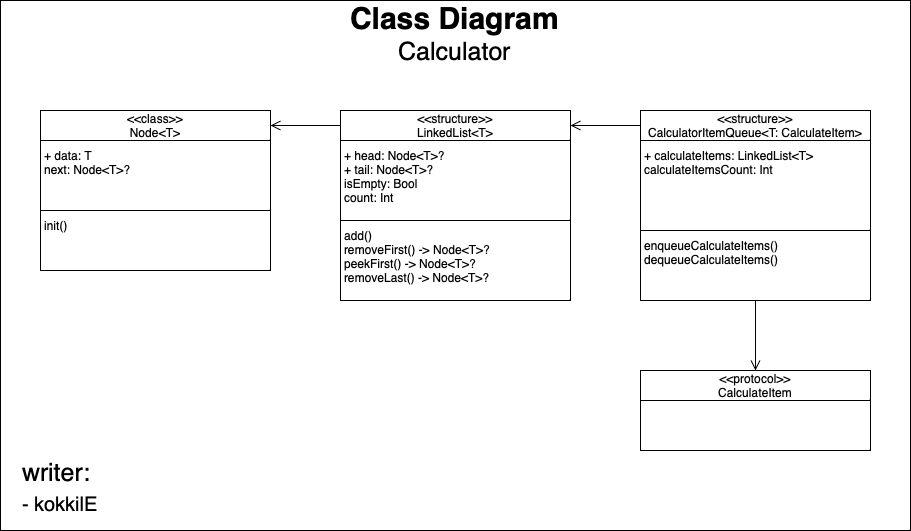

The diagram above was exported from draw.io. Its source (the exported page's mxGraphModel, read from the mxfile embedded in the PNG):
<mxGraphModel dx="1194" dy="1162" grid="1" gridSize="10" guides="1" tooltips="1" connect="1" arrows="1" fold="1" page="1" pageScale="1" pageWidth="827" pageHeight="1169" math="0" shadow="0">
  <root>
    <mxCell id="0" />
    <mxCell id="1" parent="0" />
    <mxCell id="EbQQWnLRJY5x4ZOek9hN-35" value="" style="group" parent="1" vertex="1" connectable="0">
      <mxGeometry x="110" y="460" width="910" height="530" as="geometry" />
    </mxCell>
    <mxCell id="EbQQWnLRJY5x4ZOek9hN-18" value="" style="rounded=0;whiteSpace=wrap;html=1;" parent="EbQQWnLRJY5x4ZOek9hN-35" vertex="1">
      <mxGeometry width="910" height="530" as="geometry" />
    </mxCell>
    <mxCell id="EbQQWnLRJY5x4ZOek9hN-33" value="&lt;font&gt;&lt;span style=&quot;font-weight: bold; font-size: 30px;&quot;&gt;Class Diagram&lt;/span&gt;&lt;br&gt;&lt;font style=&quot;font-size: 25px;&quot;&gt;Calculator&lt;/font&gt;&lt;/font&gt;" style="rounded=0;whiteSpace=wrap;html=1;strokeColor=none;fillColor=none;" parent="EbQQWnLRJY5x4ZOek9hN-35" vertex="1">
      <mxGeometry x="318.2702020202021" width="273.4595959595959" height="65.23076923076923" as="geometry" />
    </mxCell>
    <mxCell id="EbQQWnLRJY5x4ZOek9hN-34" value="writer:&amp;nbsp;&lt;br&gt;&lt;div style=&quot;&quot;&gt;&lt;span style=&quot;font-size: 20px;&quot;&gt;- kokkilE&lt;/span&gt;&lt;/div&gt;" style="rounded=0;whiteSpace=wrap;html=1;fontSize=25;fillColor=none;align=left;spacingLeft=20;strokeColor=none;spacingBottom=20;" parent="EbQQWnLRJY5x4ZOek9hN-35" vertex="1">
      <mxGeometry y="464.7692307692309" width="174.64646464646466" height="65.23076923076923" as="geometry" />
    </mxCell>
    <mxCell id="EbQQWnLRJY5x4ZOek9hN-13" value="" style="group" parent="1" vertex="1" connectable="0">
      <mxGeometry x="750" y="570" width="230" height="190" as="geometry" />
    </mxCell>
    <mxCell id="EbQQWnLRJY5x4ZOek9hN-14" value="&amp;lt;&amp;lt;structure&amp;gt;&amp;gt;&lt;br&gt;CalculatorItemQueue&amp;lt;T: CalculateItem&amp;gt;" style="rounded=0;whiteSpace=wrap;html=1;align=center;verticalAlign=middle;spacingTop=2;spacingLeft=2;spacingBottom=2;spacingRight=2;" parent="EbQQWnLRJY5x4ZOek9hN-13" vertex="1">
      <mxGeometry width="230" height="30" as="geometry" />
    </mxCell>
    <mxCell id="EbQQWnLRJY5x4ZOek9hN-15" value="&lt;div&gt;+ calculateItems: LinkedList&amp;lt;T&amp;gt;&lt;/div&gt;&lt;div&gt;&lt;div style=&quot;border-color: var(--border-color);&quot;&gt;calculateItemsCount: Int&lt;/div&gt;&lt;/div&gt;" style="rounded=0;whiteSpace=wrap;html=1;align=left;verticalAlign=top;spacingTop=2;spacingLeft=2;spacingBottom=2;spacingRight=2;" parent="EbQQWnLRJY5x4ZOek9hN-13" vertex="1">
      <mxGeometry y="30" width="230" height="90" as="geometry" />
    </mxCell>
    <mxCell id="EbQQWnLRJY5x4ZOek9hN-16" value="&lt;div&gt;enqueueCalculateItems()&lt;br&gt;&lt;/div&gt;&lt;div&gt;dequeueCalculateItems()&lt;/div&gt;&lt;div&gt;&lt;br&gt;&lt;/div&gt;" style="rounded=0;whiteSpace=wrap;html=1;align=left;verticalAlign=top;spacingTop=2;spacingLeft=2;spacingBottom=2;spacingRight=2;" parent="EbQQWnLRJY5x4ZOek9hN-13" vertex="1">
      <mxGeometry y="120" width="230" height="70" as="geometry" />
    </mxCell>
    <mxCell id="EbQQWnLRJY5x4ZOek9hN-20" value="" style="group" parent="1" vertex="1" connectable="0">
      <mxGeometry x="150" y="570" width="230" height="160" as="geometry" />
    </mxCell>
    <mxCell id="EbQQWnLRJY5x4ZOek9hN-1" value="&amp;lt;&amp;lt;class&amp;gt;&amp;gt;&lt;br&gt;Node&amp;lt;T&amp;gt;" style="rounded=0;whiteSpace=wrap;html=1;align=center;verticalAlign=middle;spacingTop=2;spacingLeft=2;spacingBottom=2;spacingRight=2;" parent="EbQQWnLRJY5x4ZOek9hN-20" vertex="1">
      <mxGeometry width="230" height="30" as="geometry" />
    </mxCell>
    <mxCell id="EbQQWnLRJY5x4ZOek9hN-2" value="+ data: T&lt;br&gt;next: Node&amp;lt;T&amp;gt;?" style="rounded=0;whiteSpace=wrap;html=1;align=left;verticalAlign=top;spacingTop=2;spacingLeft=2;spacingBottom=2;spacingRight=2;" parent="EbQQWnLRJY5x4ZOek9hN-20" vertex="1">
      <mxGeometry y="30" width="230" height="70" as="geometry" />
    </mxCell>
    <mxCell id="EbQQWnLRJY5x4ZOek9hN-3" value="init()" style="rounded=0;whiteSpace=wrap;html=1;align=left;verticalAlign=top;spacingTop=2;spacingLeft=2;spacingBottom=2;spacingRight=2;" parent="EbQQWnLRJY5x4ZOek9hN-20" vertex="1">
      <mxGeometry y="100" width="230" height="60" as="geometry" />
    </mxCell>
    <mxCell id="EbQQWnLRJY5x4ZOek9hN-21" value="" style="group" parent="1" vertex="1" connectable="0">
      <mxGeometry x="450" y="570" width="230" height="190" as="geometry" />
    </mxCell>
    <mxCell id="EbQQWnLRJY5x4ZOek9hN-6" value="&amp;lt;&amp;lt;structure&amp;gt;&amp;gt;&lt;br&gt;LinkedList&amp;lt;T&amp;gt;" style="rounded=0;whiteSpace=wrap;html=1;align=center;verticalAlign=middle;spacingTop=2;spacingLeft=2;spacingBottom=2;spacingRight=2;" parent="EbQQWnLRJY5x4ZOek9hN-21" vertex="1">
      <mxGeometry width="230" height="30" as="geometry" />
    </mxCell>
    <mxCell id="EbQQWnLRJY5x4ZOek9hN-7" value="+ head: Node&amp;lt;T&amp;gt;?&lt;br&gt;+ tail: Node&amp;lt;T&amp;gt;?&lt;br&gt;isEmpty: Bool&lt;br&gt;count: Int" style="rounded=0;whiteSpace=wrap;html=1;align=left;verticalAlign=top;spacingTop=2;spacingLeft=2;spacingBottom=2;spacingRight=2;" parent="EbQQWnLRJY5x4ZOek9hN-21" vertex="1">
      <mxGeometry y="30" width="230" height="80" as="geometry" />
    </mxCell>
    <mxCell id="EbQQWnLRJY5x4ZOek9hN-8" value="add()&lt;br&gt;removeFirst() -&amp;gt; Node&amp;lt;T&amp;gt;?&lt;br&gt;peekFirst() -&amp;gt; Node&amp;lt;T&amp;gt;?&lt;br&gt;removeLast() -&amp;gt; Node&amp;lt;T&amp;gt;?" style="rounded=0;whiteSpace=wrap;html=1;align=left;verticalAlign=top;spacingTop=2;spacingLeft=2;spacingBottom=2;spacingRight=2;" parent="EbQQWnLRJY5x4ZOek9hN-21" vertex="1">
      <mxGeometry y="110" width="230" height="80" as="geometry" />
    </mxCell>
    <mxCell id="EbQQWnLRJY5x4ZOek9hN-25" value="" style="group" parent="1" vertex="1" connectable="0">
      <mxGeometry x="750" y="830" width="230" height="80" as="geometry" />
    </mxCell>
    <mxCell id="EbQQWnLRJY5x4ZOek9hN-23" value="&amp;lt;&amp;lt;protocol&amp;gt;&amp;gt;&lt;br&gt;CalculateItem" style="rounded=0;whiteSpace=wrap;html=1;align=center;verticalAlign=middle;spacingTop=2;spacingLeft=2;spacingBottom=2;spacingRight=2;" parent="EbQQWnLRJY5x4ZOek9hN-25" vertex="1">
      <mxGeometry width="230" height="30" as="geometry" />
    </mxCell>
    <mxCell id="EbQQWnLRJY5x4ZOek9hN-24" value="" style="rounded=0;whiteSpace=wrap;html=1;align=left;verticalAlign=top;spacingTop=2;spacingLeft=2;spacingBottom=2;spacingRight=2;" parent="EbQQWnLRJY5x4ZOek9hN-25" vertex="1">
      <mxGeometry y="30" width="230" height="50" as="geometry" />
    </mxCell>
    <mxCell id="EbQQWnLRJY5x4ZOek9hN-27" style="edgeStyle=orthogonalEdgeStyle;rounded=0;orthogonalLoop=1;jettySize=auto;html=1;entryX=0.5;entryY=0;entryDx=0;entryDy=0;endArrow=open;endFill=0;endSize=8;strokeWidth=1;" parent="1" target="EbQQWnLRJY5x4ZOek9hN-23" edge="1">
      <mxGeometry relative="1" as="geometry">
        <mxPoint x="865" y="760" as="sourcePoint" />
      </mxGeometry>
    </mxCell>
    <mxCell id="EbQQWnLRJY5x4ZOek9hN-31" style="edgeStyle=orthogonalEdgeStyle;rounded=0;orthogonalLoop=1;jettySize=auto;html=1;exitX=0;exitY=0.5;exitDx=0;exitDy=0;entryX=1;entryY=0.5;entryDx=0;entryDy=0;strokeWidth=1;endArrow=open;endFill=0;endSize=8;" parent="1" source="EbQQWnLRJY5x4ZOek9hN-6" target="EbQQWnLRJY5x4ZOek9hN-1" edge="1">
      <mxGeometry relative="1" as="geometry" />
    </mxCell>
    <mxCell id="EbQQWnLRJY5x4ZOek9hN-32" style="edgeStyle=orthogonalEdgeStyle;rounded=0;orthogonalLoop=1;jettySize=auto;html=1;exitX=0;exitY=0.5;exitDx=0;exitDy=0;entryX=1;entryY=0.5;entryDx=0;entryDy=0;strokeWidth=1;endArrow=open;endFill=0;endSize=8;" parent="1" source="EbQQWnLRJY5x4ZOek9hN-14" target="EbQQWnLRJY5x4ZOek9hN-6" edge="1">
      <mxGeometry relative="1" as="geometry" />
    </mxCell>
  </root>
</mxGraphModel>